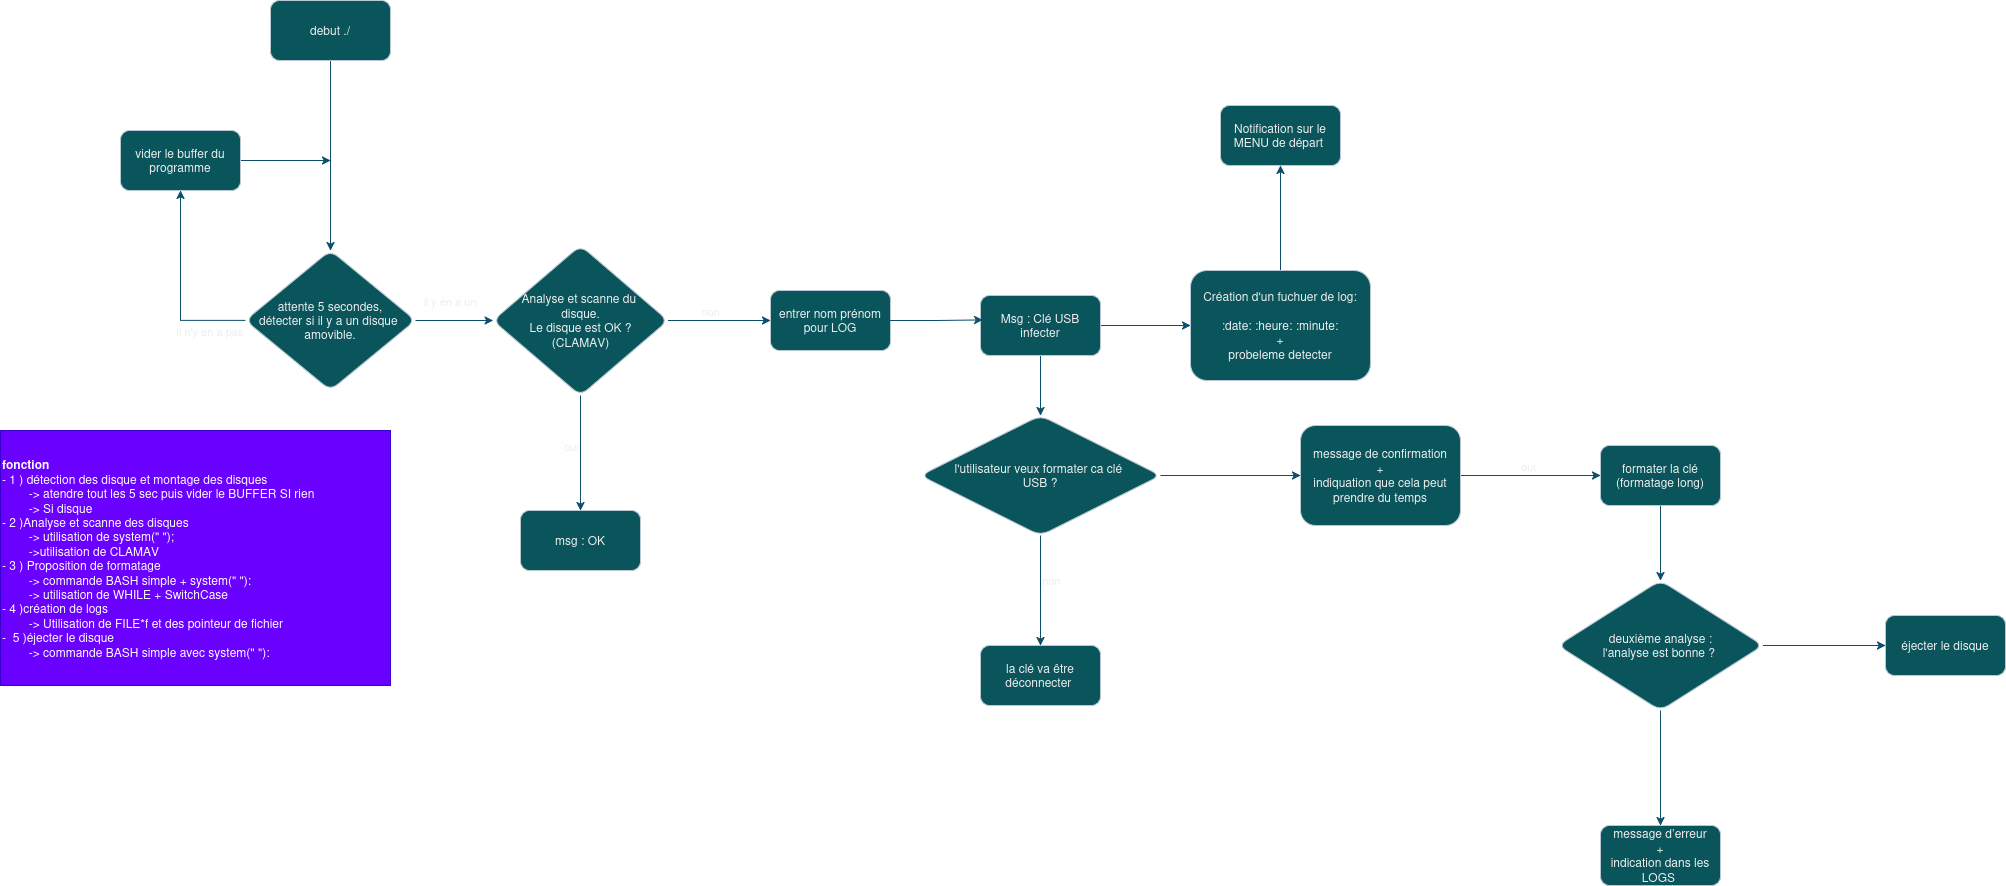

The diagram above was exported from draw.io. Its source (the exported page's mxGraphModel, read from the mxfile embedded in the PNG):
<mxGraphModel dx="2055" dy="1182" grid="1" gridSize="10" guides="1" tooltips="1" connect="1" arrows="1" fold="1" page="1" pageScale="1" pageWidth="827" pageHeight="1169" math="0" shadow="0">
  <root>
    <mxCell id="0" />
    <mxCell id="1" parent="0" />
    <mxCell id="uE_BoFgR1PPrTbPrgvfH-3" edge="1" parent="1" source="uE_BoFgR1PPrTbPrgvfH-1" style="edgeStyle=orthogonalEdgeStyle;rounded=0;orthogonalLoop=1;jettySize=auto;html=1;labelBackgroundColor=none;strokeColor=#0B4D6A;fontColor=default;" target="uE_BoFgR1PPrTbPrgvfH-2" value="">
      <mxGeometry relative="1" as="geometry" />
    </mxCell>
    <mxCell id="uE_BoFgR1PPrTbPrgvfH-1" parent="1" style="rounded=1;whiteSpace=wrap;html=1;labelBackgroundColor=none;fillColor=#09555B;strokeColor=#BAC8D3;fontColor=#EEEEEE;" value="debut ./" vertex="1">
      <mxGeometry height="60" width="120" x="330" y="90" as="geometry" />
    </mxCell>
    <mxCell id="uE_BoFgR1PPrTbPrgvfH-5" edge="1" parent="1" source="uE_BoFgR1PPrTbPrgvfH-2" style="edgeStyle=orthogonalEdgeStyle;rounded=0;orthogonalLoop=1;jettySize=auto;html=1;labelBackgroundColor=none;strokeColor=#0B4D6A;fontColor=default;" target="uE_BoFgR1PPrTbPrgvfH-4" value="">
      <mxGeometry relative="1" as="geometry" />
    </mxCell>
    <mxCell id="uE_BoFgR1PPrTbPrgvfH-6" connectable="0" parent="uE_BoFgR1PPrTbPrgvfH-5" style="edgeLabel;html=1;align=center;verticalAlign=middle;resizable=0;points=[];labelBackgroundColor=none;fontColor=#EEEEEE;" value="il y en a un&amp;nbsp;" vertex="1">
      <mxGeometry relative="1" x="-0.1" y="3" as="geometry">
        <mxPoint y="-17" as="offset" />
      </mxGeometry>
    </mxCell>
    <mxCell id="uE_BoFgR1PPrTbPrgvfH-13" edge="1" parent="1" source="uE_BoFgR1PPrTbPrgvfH-2" style="edgeStyle=orthogonalEdgeStyle;rounded=0;orthogonalLoop=1;jettySize=auto;html=1;exitX=0;exitY=0.5;exitDx=0;exitDy=0;labelBackgroundColor=none;strokeColor=#0B4D6A;fontColor=default;" target="uE_BoFgR1PPrTbPrgvfH-12">
      <mxGeometry relative="1" as="geometry" />
    </mxCell>
    <mxCell id="uE_BoFgR1PPrTbPrgvfH-16" connectable="0" parent="uE_BoFgR1PPrTbPrgvfH-13" style="edgeLabel;html=1;align=center;verticalAlign=middle;resizable=0;points=[];labelBackgroundColor=none;fontColor=#EEEEEE;" value="il n'y en a pas&amp;nbsp;" vertex="1">
      <mxGeometry relative="1" x="-0.8051" y="5" as="geometry">
        <mxPoint x="-16" y="5" as="offset" />
      </mxGeometry>
    </mxCell>
    <mxCell id="uE_BoFgR1PPrTbPrgvfH-2" parent="1" style="rhombus;whiteSpace=wrap;html=1;rounded=1;labelBackgroundColor=none;fillColor=#09555B;strokeColor=#BAC8D3;fontColor=#EEEEEE;" value="&lt;div&gt;attente 5 secondes,&lt;/div&gt;&lt;div&gt;détecter si il y a un disque&amp;nbsp;&lt;/div&gt;&lt;div&gt;amovible.&lt;/div&gt;" vertex="1">
      <mxGeometry height="140" width="170" x="305" y="340" as="geometry" />
    </mxCell>
    <mxCell id="uE_BoFgR1PPrTbPrgvfH-11" edge="1" parent="1" source="uE_BoFgR1PPrTbPrgvfH-4" style="edgeStyle=orthogonalEdgeStyle;rounded=0;orthogonalLoop=1;jettySize=auto;html=1;labelBackgroundColor=none;strokeColor=#0B4D6A;fontColor=default;" target="uE_BoFgR1PPrTbPrgvfH-10" value="">
      <mxGeometry relative="1" as="geometry" />
    </mxCell>
    <mxCell id="uE_BoFgR1PPrTbPrgvfH-51" connectable="0" parent="uE_BoFgR1PPrTbPrgvfH-11" style="edgeLabel;html=1;align=center;verticalAlign=middle;resizable=0;points=[];labelBackgroundColor=none;fontColor=#EEEEEE;" value="oui" vertex="1">
      <mxGeometry relative="1" x="-0.11" y="-1" as="geometry">
        <mxPoint x="-9" y="-1" as="offset" />
      </mxGeometry>
    </mxCell>
    <mxCell id="uE_BoFgR1PPrTbPrgvfH-36" edge="1" parent="1" source="uE_BoFgR1PPrTbPrgvfH-4" style="edgeStyle=orthogonalEdgeStyle;rounded=0;orthogonalLoop=1;jettySize=auto;html=1;labelBackgroundColor=none;strokeColor=#0B4D6A;fontColor=default;" target="uE_BoFgR1PPrTbPrgvfH-35" value="">
      <mxGeometry relative="1" as="geometry" />
    </mxCell>
    <mxCell id="uE_BoFgR1PPrTbPrgvfH-52" connectable="0" parent="uE_BoFgR1PPrTbPrgvfH-36" style="edgeLabel;html=1;align=center;verticalAlign=middle;resizable=0;points=[];labelBackgroundColor=none;fontColor=#EEEEEE;" value="non" vertex="1">
      <mxGeometry relative="1" x="0.0201" y="-1" as="geometry">
        <mxPoint x="-10" y="-11" as="offset" />
      </mxGeometry>
    </mxCell>
    <mxCell id="uE_BoFgR1PPrTbPrgvfH-4" parent="1" style="rhombus;whiteSpace=wrap;html=1;rounded=1;labelBackgroundColor=none;fillColor=#09555B;strokeColor=#BAC8D3;fontColor=#EEEEEE;" value="&lt;div&gt;Analyse et scanne du&amp;nbsp;&lt;/div&gt;&lt;div&gt;disque.&lt;br&gt;Le disque est OK ?&lt;/div&gt;&lt;div&gt;(CLAMAV)&lt;/div&gt;" vertex="1">
      <mxGeometry height="150" width="175" x="552.5" y="335" as="geometry" />
    </mxCell>
    <mxCell id="uE_BoFgR1PPrTbPrgvfH-10" parent="1" style="whiteSpace=wrap;html=1;rounded=1;labelBackgroundColor=none;fillColor=#09555B;strokeColor=#BAC8D3;fontColor=#EEEEEE;" value="msg : OK" vertex="1">
      <mxGeometry height="60" width="120" x="580" y="600" as="geometry" />
    </mxCell>
    <mxCell id="uE_BoFgR1PPrTbPrgvfH-15" edge="1" parent="1" source="uE_BoFgR1PPrTbPrgvfH-12" style="edgeStyle=orthogonalEdgeStyle;rounded=0;orthogonalLoop=1;jettySize=auto;html=1;exitX=1;exitY=0.5;exitDx=0;exitDy=0;labelBackgroundColor=none;strokeColor=#0B4D6A;fontColor=default;">
      <mxGeometry relative="1" as="geometry">
        <mxPoint x="390" y="250" as="targetPoint" />
      </mxGeometry>
    </mxCell>
    <mxCell id="uE_BoFgR1PPrTbPrgvfH-12" parent="1" style="rounded=1;whiteSpace=wrap;html=1;labelBackgroundColor=none;fillColor=#09555B;strokeColor=#BAC8D3;fontColor=#EEEEEE;" value="vider le buffer du programme" vertex="1">
      <mxGeometry height="60" width="120" x="180" y="220" as="geometry" />
    </mxCell>
    <mxCell id="uE_BoFgR1PPrTbPrgvfH-20" edge="1" parent="1" source="uE_BoFgR1PPrTbPrgvfH-17" style="edgeStyle=orthogonalEdgeStyle;rounded=0;orthogonalLoop=1;jettySize=auto;html=1;labelBackgroundColor=none;strokeColor=#0B4D6A;fontColor=default;" target="uE_BoFgR1PPrTbPrgvfH-19" value="">
      <mxGeometry relative="1" as="geometry" />
    </mxCell>
    <mxCell id="uE_BoFgR1PPrTbPrgvfH-26" edge="1" parent="1" source="uE_BoFgR1PPrTbPrgvfH-17" style="edgeStyle=orthogonalEdgeStyle;rounded=0;orthogonalLoop=1;jettySize=auto;html=1;labelBackgroundColor=none;strokeColor=#0B4D6A;fontColor=default;" target="uE_BoFgR1PPrTbPrgvfH-25" value="">
      <mxGeometry relative="1" as="geometry" />
    </mxCell>
    <mxCell id="uE_BoFgR1PPrTbPrgvfH-17" parent="1" style="whiteSpace=wrap;html=1;rounded=1;labelBackgroundColor=none;fillColor=#09555B;strokeColor=#BAC8D3;fontColor=#EEEEEE;" value="Msg : Clé USB infecter" vertex="1">
      <mxGeometry height="60" width="120" x="1040" y="385" as="geometry" />
    </mxCell>
    <mxCell id="uE_BoFgR1PPrTbPrgvfH-24" edge="1" parent="1" source="uE_BoFgR1PPrTbPrgvfH-19" style="edgeStyle=orthogonalEdgeStyle;rounded=0;orthogonalLoop=1;jettySize=auto;html=1;labelBackgroundColor=none;strokeColor=#0B4D6A;fontColor=default;" target="uE_BoFgR1PPrTbPrgvfH-23" value="">
      <mxGeometry relative="1" as="geometry" />
    </mxCell>
    <mxCell id="uE_BoFgR1PPrTbPrgvfH-27" connectable="0" parent="uE_BoFgR1PPrTbPrgvfH-24" style="edgeLabel;html=1;align=center;verticalAlign=middle;resizable=0;points=[];labelBackgroundColor=none;fontColor=#EEEEEE;" value="non" vertex="1">
      <mxGeometry relative="1" x="-0.2" y="4" as="geometry">
        <mxPoint x="6" as="offset" />
      </mxGeometry>
    </mxCell>
    <mxCell id="uE_BoFgR1PPrTbPrgvfH-30" edge="1" parent="1" source="uE_BoFgR1PPrTbPrgvfH-19" style="edgeStyle=orthogonalEdgeStyle;rounded=0;orthogonalLoop=1;jettySize=auto;html=1;labelBackgroundColor=none;strokeColor=#0B4D6A;fontColor=default;" target="uE_BoFgR1PPrTbPrgvfH-29" value="">
      <mxGeometry relative="1" as="geometry" />
    </mxCell>
    <mxCell id="uE_BoFgR1PPrTbPrgvfH-19" parent="1" style="rhombus;whiteSpace=wrap;html=1;rounded=1;labelBackgroundColor=none;fillColor=#09555B;strokeColor=#BAC8D3;fontColor=#EEEEEE;" value="&lt;div&gt;l'utilisateur veux formater ca clé&amp;nbsp;&lt;/div&gt;&lt;div&gt;USB ?&lt;/div&gt;" vertex="1">
      <mxGeometry height="120" width="240" x="980" y="505" as="geometry" />
    </mxCell>
    <mxCell id="uE_BoFgR1PPrTbPrgvfH-41" edge="1" parent="1" source="uE_BoFgR1PPrTbPrgvfH-21" style="edgeStyle=orthogonalEdgeStyle;rounded=0;orthogonalLoop=1;jettySize=auto;html=1;labelBackgroundColor=none;strokeColor=#0B4D6A;fontColor=default;" target="uE_BoFgR1PPrTbPrgvfH-40" value="">
      <mxGeometry relative="1" as="geometry" />
    </mxCell>
    <mxCell id="uE_BoFgR1PPrTbPrgvfH-21" parent="1" style="rounded=1;whiteSpace=wrap;html=1;labelBackgroundColor=none;fillColor=#09555B;strokeColor=#BAC8D3;fontColor=#EEEEEE;" value="&lt;div&gt;formater la clé&lt;/div&gt;&lt;div&gt;(formatage long)&lt;/div&gt;" vertex="1">
      <mxGeometry height="60" width="120" x="1660" y="535" as="geometry" />
    </mxCell>
    <mxCell id="uE_BoFgR1PPrTbPrgvfH-23" parent="1" style="whiteSpace=wrap;html=1;rounded=1;labelBackgroundColor=none;fillColor=#09555B;strokeColor=#BAC8D3;fontColor=#EEEEEE;" value="la clé va être déconnecter&amp;nbsp;" vertex="1">
      <mxGeometry height="60" width="120" x="1040" y="735" as="geometry" />
    </mxCell>
    <mxCell id="uE_BoFgR1PPrTbPrgvfH-39" edge="1" parent="1" source="uE_BoFgR1PPrTbPrgvfH-25" style="edgeStyle=orthogonalEdgeStyle;rounded=0;orthogonalLoop=1;jettySize=auto;html=1;labelBackgroundColor=none;strokeColor=#0B4D6A;fontColor=default;" target="uE_BoFgR1PPrTbPrgvfH-38" value="">
      <mxGeometry relative="1" as="geometry" />
    </mxCell>
    <mxCell id="uE_BoFgR1PPrTbPrgvfH-25" parent="1" style="whiteSpace=wrap;html=1;rounded=1;labelBackgroundColor=none;fillColor=#09555B;strokeColor=#BAC8D3;fontColor=#EEEEEE;" value="&lt;div&gt;Création d'un fuchuer de log:&lt;/div&gt;&lt;div&gt;&lt;br&gt;&lt;/div&gt;&lt;div&gt;:date: :heure: :minute:&lt;br&gt;+&lt;/div&gt;&lt;div&gt;probeleme detecter&lt;/div&gt;" vertex="1">
      <mxGeometry height="110" width="180" x="1250" y="360" as="geometry" />
    </mxCell>
    <mxCell id="uE_BoFgR1PPrTbPrgvfH-31" edge="1" parent="1" source="uE_BoFgR1PPrTbPrgvfH-29" style="edgeStyle=orthogonalEdgeStyle;rounded=0;orthogonalLoop=1;jettySize=auto;html=1;exitX=1;exitY=0.5;exitDx=0;exitDy=0;entryX=0;entryY=0.5;entryDx=0;entryDy=0;labelBackgroundColor=none;strokeColor=#0B4D6A;fontColor=default;" target="uE_BoFgR1PPrTbPrgvfH-21">
      <mxGeometry relative="1" as="geometry" />
    </mxCell>
    <mxCell id="uE_BoFgR1PPrTbPrgvfH-32" connectable="0" parent="uE_BoFgR1PPrTbPrgvfH-31" style="edgeLabel;html=1;align=center;verticalAlign=middle;resizable=0;points=[];labelBackgroundColor=none;fontColor=#EEEEEE;" value="oui" vertex="1">
      <mxGeometry relative="1" x="-0.037" y="1" as="geometry">
        <mxPoint y="-9" as="offset" />
      </mxGeometry>
    </mxCell>
    <mxCell id="uE_BoFgR1PPrTbPrgvfH-29" parent="1" style="whiteSpace=wrap;html=1;rounded=1;labelBackgroundColor=none;fillColor=#09555B;strokeColor=#BAC8D3;fontColor=#EEEEEE;" value="&lt;div&gt;message de confirmation&lt;/div&gt;&lt;div&gt;+&lt;br&gt;indiquation que cela peut prendre du temps&lt;/div&gt;" vertex="1">
      <mxGeometry height="100" width="160" x="1360" y="515" as="geometry" />
    </mxCell>
    <mxCell id="uE_BoFgR1PPrTbPrgvfH-35" parent="1" style="whiteSpace=wrap;html=1;rounded=1;labelBackgroundColor=none;fillColor=#09555B;strokeColor=#BAC8D3;fontColor=#EEEEEE;" value="entrer nom prénom pour LOG" vertex="1">
      <mxGeometry height="60" width="120" x="830" y="380" as="geometry" />
    </mxCell>
    <mxCell id="uE_BoFgR1PPrTbPrgvfH-37" edge="1" parent="1" source="uE_BoFgR1PPrTbPrgvfH-35" style="edgeStyle=orthogonalEdgeStyle;rounded=0;orthogonalLoop=1;jettySize=auto;html=1;exitX=1;exitY=0.5;exitDx=0;exitDy=0;entryX=0.018;entryY=0.407;entryDx=0;entryDy=0;entryPerimeter=0;labelBackgroundColor=none;strokeColor=#0B4D6A;fontColor=default;" target="uE_BoFgR1PPrTbPrgvfH-17">
      <mxGeometry relative="1" as="geometry" />
    </mxCell>
    <mxCell id="uE_BoFgR1PPrTbPrgvfH-38" parent="1" style="whiteSpace=wrap;html=1;rounded=1;labelBackgroundColor=none;fillColor=#09555B;strokeColor=#BAC8D3;fontColor=#EEEEEE;" value="Notification sur le MENU de départ&amp;nbsp;" vertex="1">
      <mxGeometry height="60" width="120" x="1280" y="195" as="geometry" />
    </mxCell>
    <mxCell id="uE_BoFgR1PPrTbPrgvfH-43" edge="1" parent="1" source="uE_BoFgR1PPrTbPrgvfH-40" style="edgeStyle=orthogonalEdgeStyle;rounded=0;orthogonalLoop=1;jettySize=auto;html=1;labelBackgroundColor=none;strokeColor=#0B4D6A;fontColor=default;" target="uE_BoFgR1PPrTbPrgvfH-42" value="">
      <mxGeometry relative="1" as="geometry" />
    </mxCell>
    <mxCell id="uE_BoFgR1PPrTbPrgvfH-45" edge="1" parent="1" source="uE_BoFgR1PPrTbPrgvfH-40" style="edgeStyle=orthogonalEdgeStyle;rounded=0;orthogonalLoop=1;jettySize=auto;html=1;labelBackgroundColor=none;strokeColor=#0B4D6A;fontColor=default;" target="uE_BoFgR1PPrTbPrgvfH-44" value="">
      <mxGeometry relative="1" as="geometry" />
    </mxCell>
    <mxCell id="uE_BoFgR1PPrTbPrgvfH-40" parent="1" style="rhombus;whiteSpace=wrap;html=1;rounded=1;labelBackgroundColor=none;fillColor=#09555B;strokeColor=#BAC8D3;fontColor=#EEEEEE;" value="&lt;div&gt;deuxième analyse :&lt;/div&gt;&lt;div&gt;l'analyse est bonne ?&amp;nbsp;&lt;/div&gt;" vertex="1">
      <mxGeometry height="130" width="205" x="1617.5" y="670" as="geometry" />
    </mxCell>
    <mxCell id="uE_BoFgR1PPrTbPrgvfH-42" parent="1" style="whiteSpace=wrap;html=1;rounded=1;labelBackgroundColor=none;fillColor=#09555B;strokeColor=#BAC8D3;fontColor=#EEEEEE;" value="éjecter le disque" vertex="1">
      <mxGeometry height="60" width="120" x="1945" y="705" as="geometry" />
    </mxCell>
    <mxCell id="uE_BoFgR1PPrTbPrgvfH-44" parent="1" style="whiteSpace=wrap;html=1;rounded=1;labelBackgroundColor=none;fillColor=#09555B;strokeColor=#BAC8D3;fontColor=#EEEEEE;" value="&lt;div&gt;message d’erreur&lt;/div&gt;&lt;div&gt;+&lt;/div&gt;&lt;div&gt;indication dans les LOGS&amp;nbsp;&lt;/div&gt;" vertex="1">
      <mxGeometry height="60" width="120" x="1660" y="915" as="geometry" />
    </mxCell>
    <mxCell id="uE_BoFgR1PPrTbPrgvfH-46" parent="1" style="text;whiteSpace=wrap;html=1;labelBackgroundColor=none;fontColor=#EEEEEE;" value="&amp;nbsp;" vertex="1">
      <mxGeometry height="40" width="40" x="1400" y="540" as="geometry" />
    </mxCell>
    <mxCell id="uE_BoFgR1PPrTbPrgvfH-53" parent="1" style="swimlane;startSize=0;labelBackgroundColor=none;fillColor=#09555B;strokeColor=#BAC8D3;fontColor=#EEEEEE;" value="" vertex="1">
      <mxGeometry height="240" width="340" x="60" y="520" as="geometry" />
    </mxCell>
    <mxCell id="uE_BoFgR1PPrTbPrgvfH-54" parent="1" style="text;html=1;whiteSpace=wrap;strokeColor=#3700CC;fillColor=#6a00ff;align=left;verticalAlign=middle;rounded=0;labelBackgroundColor=none;fontColor=#ffffff;" value="&lt;div&gt;&lt;b&gt;fonction&lt;/b&gt;&lt;/div&gt;&lt;div&gt;- 1 ) détection des disque et montage des disques&lt;/div&gt;&lt;div&gt;&lt;span style=&quot;white-space: pre;&quot;&gt;&#09;&lt;/span&gt;-&amp;gt; atendre tout les 5 sec puis vider le BUFFER SI rien&amp;nbsp;&lt;/div&gt;&lt;div&gt;&lt;span style=&quot;white-space: pre;&quot;&gt;&#09;&lt;/span&gt;-&amp;gt; Si disque&amp;nbsp;&lt;/div&gt;&lt;div&gt;- 2 )Analyse et scanne des disques&lt;/div&gt;&lt;div&gt;&lt;span style=&quot;white-space: pre;&quot;&gt;&#09;&lt;/span&gt;-&amp;gt; utilisation de system(&quot; &quot;);&amp;nbsp;&lt;/div&gt;&lt;div&gt;&lt;span style=&quot;white-space: pre;&quot;&gt;&#09;&lt;/span&gt;-&amp;gt;utilisation de CLAMAV&lt;/div&gt;&lt;div&gt;- 3 ) Proposition de formatage&amp;nbsp;&lt;/div&gt;&lt;div&gt;&lt;span style=&quot;white-space: pre;&quot;&gt;&#09;&lt;/span&gt;-&amp;gt; commande BASH simple + system(&quot; &quot;):&lt;/div&gt;&lt;div&gt;&lt;span style=&quot;white-space: pre;&quot;&gt;&#09;&lt;/span&gt;-&amp;gt; utilisation de WHILE + SwitchCase&amp;nbsp;&lt;/div&gt;&lt;div&gt;- 4 )création de logs&lt;/div&gt;&lt;div&gt;&lt;span style=&quot;white-space: pre;&quot;&gt;&#09;&lt;/span&gt;-&amp;gt; Utilisation de FILE*f et des pointeur de fichier&lt;/div&gt;&lt;div&gt;-&amp;nbsp; 5 )éjecter le disque&lt;/div&gt;&lt;div&gt;&lt;span style=&quot;white-space: pre;&quot;&gt;&#09;&lt;/span&gt;-&amp;gt; commande BASH simple avec system(&quot; &quot;):&lt;/div&gt;" vertex="1">
      <mxGeometry height="255" width="390" x="60" y="520" as="geometry" />
    </mxCell>
  </root>
</mxGraphModel>